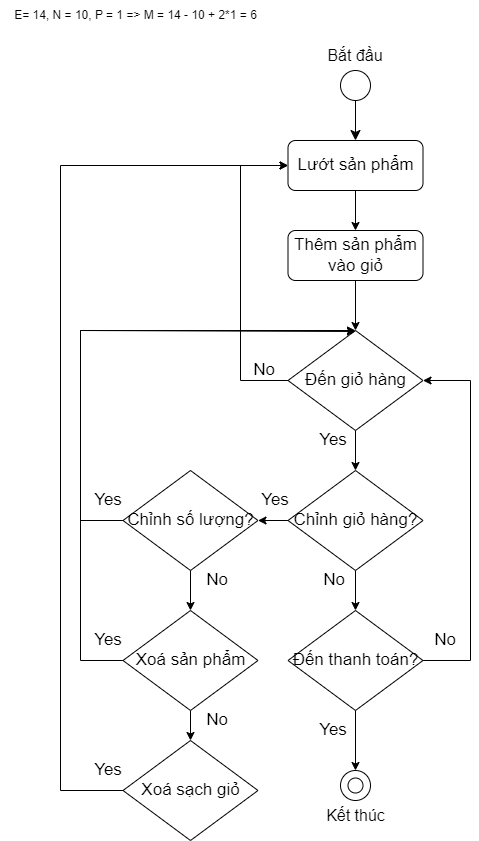

The diagram above was exported from draw.io. Its source (the exported page's mxGraphModel, read from the mxfile embedded in the PNG):
<mxGraphModel dx="1730" dy="1629" grid="1" gridSize="10" guides="1" tooltips="1" connect="1" arrows="1" fold="1" page="1" pageScale="1" pageWidth="850" pageHeight="1100" math="0" shadow="0">
  <root>
    <mxCell id="0" />
    <mxCell id="1" parent="0" />
    <mxCell id="1Rm9kkuEbLAuOqn8_bpN-11" style="edgeStyle=none;curved=1;rounded=0;orthogonalLoop=1;jettySize=auto;html=1;fontSize=12;startSize=8;endSize=8;entryX=0.5;entryY=0;entryDx=0;entryDy=0;" parent="1" source="1Rm9kkuEbLAuOqn8_bpN-1" target="gcgX91jrAQDcEmVFV_qV-8" edge="1">
      <mxGeometry relative="1" as="geometry">
        <mxPoint x="340" y="80" as="targetPoint" />
      </mxGeometry>
    </mxCell>
    <mxCell id="1Rm9kkuEbLAuOqn8_bpN-19" value="" style="group" parent="1" vertex="1" connectable="0">
      <mxGeometry x="305" y="-20" width="60" height="60" as="geometry" />
    </mxCell>
    <mxCell id="1Rm9kkuEbLAuOqn8_bpN-1" value="" style="ellipse;whiteSpace=wrap;html=1;aspect=fixed;" parent="1Rm9kkuEbLAuOqn8_bpN-19" vertex="1">
      <mxGeometry x="15" y="30" width="30" height="30" as="geometry" />
    </mxCell>
    <mxCell id="1Rm9kkuEbLAuOqn8_bpN-2" value="Bắt đầu" style="text;html=1;align=center;verticalAlign=middle;whiteSpace=wrap;rounded=0;fontSize=16;" parent="1Rm9kkuEbLAuOqn8_bpN-19" vertex="1">
      <mxGeometry width="60" height="30" as="geometry" />
    </mxCell>
    <mxCell id="1Rm9kkuEbLAuOqn8_bpN-21" value="" style="group" parent="1" vertex="1" connectable="0">
      <mxGeometry x="297.5" y="710" width="75" height="60" as="geometry" />
    </mxCell>
    <mxCell id="1Rm9kkuEbLAuOqn8_bpN-18" value="" style="group" parent="1Rm9kkuEbLAuOqn8_bpN-21" vertex="1" connectable="0">
      <mxGeometry x="22.5" width="30" height="30" as="geometry" />
    </mxCell>
    <mxCell id="1Rm9kkuEbLAuOqn8_bpN-15" value="" style="ellipse;whiteSpace=wrap;html=1;aspect=fixed;" parent="1Rm9kkuEbLAuOqn8_bpN-18" vertex="1">
      <mxGeometry width="30" height="30" as="geometry" />
    </mxCell>
    <mxCell id="1Rm9kkuEbLAuOqn8_bpN-17" value="" style="ellipse;whiteSpace=wrap;html=1;aspect=fixed;" parent="1Rm9kkuEbLAuOqn8_bpN-18" vertex="1">
      <mxGeometry x="7.5" y="7.5" width="15" height="15" as="geometry" />
    </mxCell>
    <mxCell id="1Rm9kkuEbLAuOqn8_bpN-20" value="Kết thúc" style="text;html=1;align=center;verticalAlign=middle;whiteSpace=wrap;rounded=0;fontSize=16;" parent="1Rm9kkuEbLAuOqn8_bpN-21" vertex="1">
      <mxGeometry y="30" width="75" height="30" as="geometry" />
    </mxCell>
    <mxCell id="gcgX91jrAQDcEmVFV_qV-7" style="edgeStyle=orthogonalEdgeStyle;rounded=0;orthogonalLoop=1;jettySize=auto;html=1;entryX=0.5;entryY=0;entryDx=0;entryDy=0;" parent="1" source="gcgX91jrAQDcEmVFV_qV-5" target="gcgX91jrAQDcEmVFV_qV-6" edge="1">
      <mxGeometry relative="1" as="geometry" />
    </mxCell>
    <mxCell id="gcgX91jrAQDcEmVFV_qV-5" value="&lt;span style=&quot;font-size: 17px;&quot;&gt;Thêm sản phẩm vào giỏ&lt;/span&gt;" style="rounded=1;whiteSpace=wrap;html=1;" parent="1" vertex="1">
      <mxGeometry x="267.5" y="170" width="135" height="50" as="geometry" />
    </mxCell>
    <mxCell id="gcgX91jrAQDcEmVFV_qV-10" style="edgeStyle=orthogonalEdgeStyle;rounded=0;orthogonalLoop=1;jettySize=auto;html=1;entryX=0;entryY=0.5;entryDx=0;entryDy=0;" parent="1" source="gcgX91jrAQDcEmVFV_qV-6" target="gcgX91jrAQDcEmVFV_qV-8" edge="1">
      <mxGeometry relative="1" as="geometry">
        <Array as="points">
          <mxPoint x="220" y="320" />
          <mxPoint x="220" y="105" />
        </Array>
      </mxGeometry>
    </mxCell>
    <mxCell id="gcgX91jrAQDcEmVFV_qV-11" style="edgeStyle=orthogonalEdgeStyle;rounded=0;orthogonalLoop=1;jettySize=auto;html=1;entryX=0.5;entryY=0;entryDx=0;entryDy=0;" parent="1" source="gcgX91jrAQDcEmVFV_qV-6" target="gcgX91jrAQDcEmVFV_qV-12" edge="1">
      <mxGeometry relative="1" as="geometry">
        <mxPoint x="335" y="440" as="targetPoint" />
      </mxGeometry>
    </mxCell>
    <mxCell id="gcgX91jrAQDcEmVFV_qV-6" value="&lt;span style=&quot;font-size: 17px;&quot;&gt;Đến giỏ hàng&lt;/span&gt;" style="rhombus;whiteSpace=wrap;html=1;" parent="1" vertex="1">
      <mxGeometry x="267.5" y="270" width="135" height="100" as="geometry" />
    </mxCell>
    <mxCell id="gcgX91jrAQDcEmVFV_qV-9" style="edgeStyle=orthogonalEdgeStyle;rounded=0;orthogonalLoop=1;jettySize=auto;html=1;entryX=0.5;entryY=0;entryDx=0;entryDy=0;" parent="1" source="gcgX91jrAQDcEmVFV_qV-8" target="gcgX91jrAQDcEmVFV_qV-5" edge="1">
      <mxGeometry relative="1" as="geometry" />
    </mxCell>
    <mxCell id="gcgX91jrAQDcEmVFV_qV-8" value="&lt;span style=&quot;font-size: 17px;&quot;&gt;Lướt sản phẩm&lt;/span&gt;" style="rounded=1;whiteSpace=wrap;html=1;" parent="1" vertex="1">
      <mxGeometry x="267.5" y="80" width="135" height="50" as="geometry" />
    </mxCell>
    <mxCell id="gcgX91jrAQDcEmVFV_qV-13" style="edgeStyle=orthogonalEdgeStyle;rounded=0;orthogonalLoop=1;jettySize=auto;html=1;entryX=0.5;entryY=0;entryDx=0;entryDy=0;" parent="1" source="gcgX91jrAQDcEmVFV_qV-12" target="gcgX91jrAQDcEmVFV_qV-14" edge="1">
      <mxGeometry relative="1" as="geometry">
        <mxPoint x="335" y="610" as="targetPoint" />
      </mxGeometry>
    </mxCell>
    <mxCell id="gcgX91jrAQDcEmVFV_qV-24" style="edgeStyle=orthogonalEdgeStyle;rounded=0;orthogonalLoop=1;jettySize=auto;html=1;entryX=1;entryY=0.5;entryDx=0;entryDy=0;" parent="1" source="gcgX91jrAQDcEmVFV_qV-12" target="gOZgRg1igxa0yk3Azq6c-1" edge="1">
      <mxGeometry relative="1" as="geometry">
        <mxPoint x="207.5" y="460" as="targetPoint" />
      </mxGeometry>
    </mxCell>
    <mxCell id="gcgX91jrAQDcEmVFV_qV-12" value="&lt;span style=&quot;font-size: 17px;&quot;&gt;Chỉnh giỏ hàng?&lt;/span&gt;" style="rhombus;whiteSpace=wrap;html=1;" parent="1" vertex="1">
      <mxGeometry x="267.5" y="410" width="135" height="100" as="geometry" />
    </mxCell>
    <mxCell id="gcgX91jrAQDcEmVFV_qV-15" style="edgeStyle=orthogonalEdgeStyle;rounded=0;orthogonalLoop=1;jettySize=auto;html=1;entryX=0.5;entryY=0;entryDx=0;entryDy=0;exitX=0.5;exitY=1;exitDx=0;exitDy=0;" parent="1" source="gcgX91jrAQDcEmVFV_qV-14" target="1Rm9kkuEbLAuOqn8_bpN-15" edge="1">
      <mxGeometry relative="1" as="geometry">
        <mxPoint x="340" y="930" as="targetPoint" />
        <mxPoint x="340" y="850" as="sourcePoint" />
      </mxGeometry>
    </mxCell>
    <mxCell id="gcgX91jrAQDcEmVFV_qV-22" style="edgeStyle=orthogonalEdgeStyle;rounded=0;orthogonalLoop=1;jettySize=auto;html=1;exitX=1;exitY=0.5;exitDx=0;exitDy=0;entryX=1;entryY=0.5;entryDx=0;entryDy=0;" parent="1" source="gcgX91jrAQDcEmVFV_qV-14" target="gcgX91jrAQDcEmVFV_qV-6" edge="1">
      <mxGeometry relative="1" as="geometry">
        <Array as="points">
          <mxPoint x="450" y="600" />
          <mxPoint x="450" y="320" />
        </Array>
      </mxGeometry>
    </mxCell>
    <mxCell id="gcgX91jrAQDcEmVFV_qV-14" value="&lt;span style=&quot;font-size: 17px;&quot;&gt;Đến thanh toán?&lt;/span&gt;" style="rhombus;whiteSpace=wrap;html=1;" parent="1" vertex="1">
      <mxGeometry x="267.5" y="550" width="135" height="100" as="geometry" />
    </mxCell>
    <mxCell id="gcgX91jrAQDcEmVFV_qV-16" value="&lt;font style=&quot;font-size: 17px;&quot;&gt;Yes&lt;/font&gt;" style="text;html=1;align=center;verticalAlign=middle;whiteSpace=wrap;rounded=0;" parent="1" vertex="1">
      <mxGeometry x="277.5" y="360" width="70" height="40" as="geometry" />
    </mxCell>
    <mxCell id="gcgX91jrAQDcEmVFV_qV-17" value="&lt;font style=&quot;font-size: 17px;&quot;&gt;Yes&lt;/font&gt;" style="text;html=1;align=center;verticalAlign=middle;whiteSpace=wrap;rounded=0;" parent="1" vertex="1">
      <mxGeometry x="220" y="420" width="70" height="40" as="geometry" />
    </mxCell>
    <mxCell id="gcgX91jrAQDcEmVFV_qV-18" value="&lt;font style=&quot;font-size: 17px;&quot;&gt;Yes&lt;/font&gt;" style="text;html=1;align=center;verticalAlign=middle;whiteSpace=wrap;rounded=0;" parent="1" vertex="1">
      <mxGeometry x="277.5" y="650" width="70" height="40" as="geometry" />
    </mxCell>
    <mxCell id="gcgX91jrAQDcEmVFV_qV-19" value="&lt;font style=&quot;font-size: 17px;&quot;&gt;No&lt;/font&gt;" style="text;html=1;align=center;verticalAlign=middle;whiteSpace=wrap;rounded=0;" parent="1" vertex="1">
      <mxGeometry x="391" y="560" width="67.5" height="40" as="geometry" />
    </mxCell>
    <mxCell id="gcgX91jrAQDcEmVFV_qV-21" value="&lt;font style=&quot;font-size: 17px;&quot;&gt;No&lt;/font&gt;" style="text;html=1;align=center;verticalAlign=middle;whiteSpace=wrap;rounded=0;" parent="1" vertex="1">
      <mxGeometry x="210" y="290" width="67.5" height="40" as="geometry" />
    </mxCell>
    <mxCell id="gOZgRg1igxa0yk3Azq6c-7" style="edgeStyle=orthogonalEdgeStyle;rounded=0;orthogonalLoop=1;jettySize=auto;html=1;entryX=0.5;entryY=0;entryDx=0;entryDy=0;" parent="1" source="gOZgRg1igxa0yk3Azq6c-1" target="gOZgRg1igxa0yk3Azq6c-2" edge="1">
      <mxGeometry relative="1" as="geometry" />
    </mxCell>
    <mxCell id="gOZgRg1igxa0yk3Azq6c-8" style="edgeStyle=orthogonalEdgeStyle;rounded=0;orthogonalLoop=1;jettySize=auto;html=1;entryX=0.5;entryY=0.01;entryDx=0;entryDy=0;entryPerimeter=0;" parent="1" source="gOZgRg1igxa0yk3Azq6c-1" target="gcgX91jrAQDcEmVFV_qV-6" edge="1">
      <mxGeometry relative="1" as="geometry">
        <Array as="points">
          <mxPoint x="60" y="460" />
          <mxPoint x="60" y="270" />
        </Array>
      </mxGeometry>
    </mxCell>
    <mxCell id="gOZgRg1igxa0yk3Azq6c-1" value="&lt;span style=&quot;font-size: 17px;&quot;&gt;Chỉnh số lượng?&lt;/span&gt;" style="rhombus;whiteSpace=wrap;html=1;" parent="1" vertex="1">
      <mxGeometry x="102.5" y="410" width="135" height="100" as="geometry" />
    </mxCell>
    <mxCell id="gOZgRg1igxa0yk3Azq6c-6" style="edgeStyle=orthogonalEdgeStyle;rounded=0;orthogonalLoop=1;jettySize=auto;html=1;entryX=0.5;entryY=0;entryDx=0;entryDy=0;" parent="1" source="gOZgRg1igxa0yk3Azq6c-2" target="gOZgRg1igxa0yk3Azq6c-3" edge="1">
      <mxGeometry relative="1" as="geometry" />
    </mxCell>
    <mxCell id="gOZgRg1igxa0yk3Azq6c-9" style="edgeStyle=orthogonalEdgeStyle;rounded=0;orthogonalLoop=1;jettySize=auto;html=1;entryX=0.5;entryY=0;entryDx=0;entryDy=0;" parent="1" source="gOZgRg1igxa0yk3Azq6c-2" target="gcgX91jrAQDcEmVFV_qV-6" edge="1">
      <mxGeometry relative="1" as="geometry">
        <Array as="points">
          <mxPoint x="60" y="600" />
          <mxPoint x="60" y="270" />
        </Array>
      </mxGeometry>
    </mxCell>
    <mxCell id="gOZgRg1igxa0yk3Azq6c-2" value="&lt;span style=&quot;font-size: 17px;&quot;&gt;Xoá sản phẩm&lt;/span&gt;" style="rhombus;whiteSpace=wrap;html=1;" parent="1" vertex="1">
      <mxGeometry x="102.5" y="550" width="135" height="100" as="geometry" />
    </mxCell>
    <mxCell id="gOZgRg1igxa0yk3Azq6c-4" style="edgeStyle=orthogonalEdgeStyle;rounded=0;orthogonalLoop=1;jettySize=auto;html=1;entryX=0;entryY=0.5;entryDx=0;entryDy=0;exitX=0;exitY=0.5;exitDx=0;exitDy=0;" parent="1" source="gOZgRg1igxa0yk3Azq6c-3" target="gcgX91jrAQDcEmVFV_qV-8" edge="1">
      <mxGeometry relative="1" as="geometry">
        <mxPoint x="60" y="730" as="sourcePoint" />
        <mxPoint x="257.5" y="105" as="targetPoint" />
        <Array as="points">
          <mxPoint x="40" y="730" />
          <mxPoint x="40" y="105" />
        </Array>
      </mxGeometry>
    </mxCell>
    <mxCell id="gOZgRg1igxa0yk3Azq6c-3" value="&lt;span style=&quot;font-size: 17px;&quot;&gt;Xoá sạch giỏ&lt;/span&gt;" style="rhombus;whiteSpace=wrap;html=1;" parent="1" vertex="1">
      <mxGeometry x="102.5" y="680" width="135" height="100" as="geometry" />
    </mxCell>
    <mxCell id="gOZgRg1igxa0yk3Azq6c-5" value="&lt;font style=&quot;font-size: 17px;&quot;&gt;No&lt;/font&gt;" style="text;html=1;align=center;verticalAlign=middle;whiteSpace=wrap;rounded=0;" parent="1" vertex="1">
      <mxGeometry x="280" y="500" width="67.5" height="40" as="geometry" />
    </mxCell>
    <mxCell id="gOZgRg1igxa0yk3Azq6c-10" value="&lt;font style=&quot;font-size: 17px;&quot;&gt;Yes&lt;/font&gt;" style="text;html=1;align=center;verticalAlign=middle;whiteSpace=wrap;rounded=0;" parent="1" vertex="1">
      <mxGeometry x="52.5" y="420" width="70" height="40" as="geometry" />
    </mxCell>
    <mxCell id="gOZgRg1igxa0yk3Azq6c-11" value="&lt;font style=&quot;font-size: 17px;&quot;&gt;Yes&lt;/font&gt;" style="text;html=1;align=center;verticalAlign=middle;whiteSpace=wrap;rounded=0;" parent="1" vertex="1">
      <mxGeometry x="52.5" y="560" width="70" height="40" as="geometry" />
    </mxCell>
    <mxCell id="gOZgRg1igxa0yk3Azq6c-12" value="&lt;font style=&quot;font-size: 17px;&quot;&gt;Yes&lt;/font&gt;" style="text;html=1;align=center;verticalAlign=middle;whiteSpace=wrap;rounded=0;" parent="1" vertex="1">
      <mxGeometry x="52.5" y="690" width="70" height="40" as="geometry" />
    </mxCell>
    <mxCell id="gOZgRg1igxa0yk3Azq6c-13" value="&lt;font style=&quot;font-size: 17px;&quot;&gt;No&lt;/font&gt;" style="text;html=1;align=center;verticalAlign=middle;whiteSpace=wrap;rounded=0;" parent="1" vertex="1">
      <mxGeometry x="162.5" y="500" width="67.5" height="40" as="geometry" />
    </mxCell>
    <mxCell id="gOZgRg1igxa0yk3Azq6c-14" value="&lt;font style=&quot;font-size: 17px;&quot;&gt;No&lt;/font&gt;" style="text;html=1;align=center;verticalAlign=middle;whiteSpace=wrap;rounded=0;" parent="1" vertex="1">
      <mxGeometry x="162.5" y="640" width="67.5" height="40" as="geometry" />
    </mxCell>
    <mxCell id="gOZgRg1igxa0yk3Azq6c-15" value="E= 14, N = 10, P = 1 =&amp;gt; M = 14 - 10 + 2*1 = 6" style="text;html=1;align=center;verticalAlign=middle;resizable=0;points=[];autosize=1;strokeColor=none;fillColor=none;" parent="1" vertex="1">
      <mxGeometry x="-20" y="-60" width="270" height="30" as="geometry" />
    </mxCell>
  </root>
</mxGraphModel>